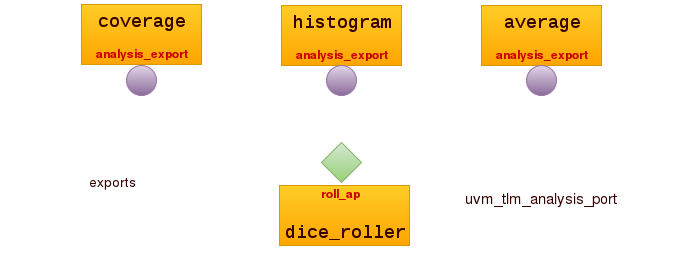

The diagram above was exported from draw.io. Its source (the exported page's mxGraphModel, read from the mxfile embedded in the PNG):
<mxGraphModel dx="1434" dy="733" grid="1" gridSize="10" guides="1" tooltips="1" connect="1" arrows="1" fold="1" page="1" pageScale="1" pageWidth="826" pageHeight="1169" background="#ffffff" math="0" shadow="0">
  <root>
    <mxCell id="0" />
    <mxCell id="1" parent="0" />
    <mxCell id="2" value="" style="group" vertex="1" connectable="0" parent="1">
      <mxGeometry y="117" width="280" height="77" as="geometry" />
    </mxCell>
    <mxCell id="3" value="" style="whiteSpace=wrap;html=1;fontSize=25;fontColor=#CCCCCC;plain-orange" vertex="1" parent="2">
      <mxGeometry x="80" y="3" width="120" height="60" as="geometry" />
    </mxCell>
    <mxCell id="4" value="&lt;b&gt;&lt;font style=&quot;font-size: 18px&quot; face=&quot;Courier New&quot; color=&quot;#330000&quot;&gt;coverage&lt;/font&gt;&lt;/b&gt;" style="text;html=1;strokeColor=none;fillColor=none;align=center;verticalAlign=middle;whiteSpace=wrap;overflow=hidden;fontSize=25;fontColor=#CCCCCC;" vertex="1" parent="2">
      <mxGeometry x="60" width="160" height="33" as="geometry" />
    </mxCell>
    <mxCell id="5" value="&lt;font color=&quot;#CC0000&quot;&gt;&lt;b&gt;&lt;font style=&quot;font-size: 12px&quot;&gt;analysis_export&lt;/font&gt;&lt;/b&gt;&lt;/font&gt;" style="text;html=1;strokeColor=none;fillColor=none;align=center;verticalAlign=middle;whiteSpace=wrap;overflow=hidden;fontSize=25;fontColor=#CCCCCC;" vertex="1" parent="2">
      <mxGeometry y="17" width="280" height="60" as="geometry" />
    </mxCell>
    <mxCell id="6" value="" style="whiteSpace=wrap;html=1;fontSize=25;fontColor=#CCCCCC;plain-orange" vertex="1" parent="1">
      <mxGeometry x="80" y="120" width="120" height="60" as="geometry" />
    </mxCell>
    <mxCell id="7" value="&lt;b&gt;&lt;font style=&quot;font-size: 18px&quot; face=&quot;Courier New&quot; color=&quot;#330000&quot;&gt;coverage&lt;/font&gt;&lt;/b&gt;" style="text;html=1;strokeColor=none;fillColor=none;align=center;verticalAlign=middle;whiteSpace=wrap;overflow=hidden;fontSize=25;fontColor=#CCCCCC;" vertex="1" parent="1">
      <mxGeometry x="60" y="117" width="160" height="33" as="geometry" />
    </mxCell>
    <mxCell id="8" value="&lt;font color=&quot;#CC0000&quot;&gt;&lt;b&gt;&lt;font style=&quot;font-size: 12px&quot;&gt;analysis_export&lt;/font&gt;&lt;/b&gt;&lt;/font&gt;" style="text;html=1;strokeColor=none;fillColor=none;align=center;verticalAlign=middle;whiteSpace=wrap;overflow=hidden;fontSize=25;fontColor=#CCCCCC;" vertex="1" parent="1">
      <mxGeometry y="134" width="280" height="60" as="geometry" />
    </mxCell>
    <mxCell id="9" value="" style="group" vertex="1" connectable="0" parent="1">
      <mxGeometry x="200" y="118" width="280" height="77" as="geometry" />
    </mxCell>
    <mxCell id="10" value="" style="whiteSpace=wrap;html=1;fontSize=25;fontColor=#CCCCCC;plain-orange" vertex="1" parent="9">
      <mxGeometry x="80" y="3" width="120" height="60" as="geometry" />
    </mxCell>
    <mxCell id="11" value="&lt;b&gt;&lt;font style=&quot;font-size: 18px&quot; face=&quot;Courier New&quot; color=&quot;#330000&quot;&gt;histogram&lt;/font&gt;&lt;/b&gt;" style="text;html=1;strokeColor=none;fillColor=none;align=center;verticalAlign=middle;whiteSpace=wrap;overflow=hidden;fontSize=25;fontColor=#CCCCCC;" vertex="1" parent="9">
      <mxGeometry x="60" width="160" height="33" as="geometry" />
    </mxCell>
    <mxCell id="12" value="&lt;font color=&quot;#CC0000&quot;&gt;&lt;b&gt;&lt;font style=&quot;font-size: 12px&quot;&gt;analysis_export&lt;/font&gt;&lt;/b&gt;&lt;/font&gt;" style="text;html=1;strokeColor=none;fillColor=none;align=center;verticalAlign=middle;whiteSpace=wrap;overflow=hidden;fontSize=25;fontColor=#CCCCCC;" vertex="1" parent="9">
      <mxGeometry y="17" width="280" height="60" as="geometry" />
    </mxCell>
    <mxCell id="13" value="" style="whiteSpace=wrap;html=1;fontSize=25;fontColor=#CCCCCC;plain-orange" vertex="1" parent="1">
      <mxGeometry x="280" y="121" width="120" height="60" as="geometry" />
    </mxCell>
    <mxCell id="14" value="&lt;b&gt;&lt;font style=&quot;font-size: 18px&quot; face=&quot;Courier New&quot; color=&quot;#330000&quot;&gt;histogram&lt;/font&gt;&lt;/b&gt;" style="text;html=1;strokeColor=none;fillColor=none;align=center;verticalAlign=middle;whiteSpace=wrap;overflow=hidden;fontSize=25;fontColor=#CCCCCC;" vertex="1" parent="1">
      <mxGeometry x="260" y="118" width="160" height="33" as="geometry" />
    </mxCell>
    <mxCell id="15" value="&lt;font color=&quot;#CC0000&quot;&gt;&lt;b&gt;&lt;font style=&quot;font-size: 12px&quot;&gt;analysis_export&lt;/font&gt;&lt;/b&gt;&lt;/font&gt;" style="text;html=1;strokeColor=none;fillColor=none;align=center;verticalAlign=middle;whiteSpace=wrap;overflow=hidden;fontSize=25;fontColor=#CCCCCC;" vertex="1" parent="1">
      <mxGeometry x="200" y="135" width="280" height="60" as="geometry" />
    </mxCell>
    <mxCell id="16" value="" style="group" vertex="1" connectable="0" parent="1">
      <mxGeometry x="400" y="118" width="280" height="77" as="geometry" />
    </mxCell>
    <mxCell id="17" value="" style="whiteSpace=wrap;html=1;fontSize=25;fontColor=#CCCCCC;plain-orange" vertex="1" parent="16">
      <mxGeometry x="80" y="3" width="120" height="60" as="geometry" />
    </mxCell>
    <mxCell id="18" value="&lt;b&gt;&lt;font style=&quot;font-size: 18px&quot; face=&quot;Courier New&quot; color=&quot;#330000&quot;&gt;average&lt;/font&gt;&lt;/b&gt;" style="text;html=1;strokeColor=none;fillColor=none;align=center;verticalAlign=middle;whiteSpace=wrap;overflow=hidden;fontSize=25;fontColor=#CCCCCC;" vertex="1" parent="16">
      <mxGeometry x="60" width="160" height="33" as="geometry" />
    </mxCell>
    <mxCell id="19" value="&lt;font color=&quot;#CC0000&quot;&gt;&lt;b&gt;&lt;font style=&quot;font-size: 12px&quot;&gt;analysis_export&lt;/font&gt;&lt;/b&gt;&lt;/font&gt;" style="text;html=1;strokeColor=none;fillColor=none;align=center;verticalAlign=middle;whiteSpace=wrap;overflow=hidden;fontSize=25;fontColor=#CCCCCC;" vertex="1" parent="16">
      <mxGeometry y="17" width="280" height="60" as="geometry" />
    </mxCell>
    <mxCell id="20" value="" style="whiteSpace=wrap;html=1;fontSize=25;fontColor=#CCCCCC;plain-orange" vertex="1" parent="1">
      <mxGeometry x="480" y="121" width="120" height="60" as="geometry" />
    </mxCell>
    <mxCell id="21" value="&lt;b&gt;&lt;font style=&quot;font-size: 18px&quot; face=&quot;Courier New&quot; color=&quot;#330000&quot;&gt;average&lt;/font&gt;&lt;/b&gt;" style="text;html=1;strokeColor=none;fillColor=none;align=center;verticalAlign=middle;whiteSpace=wrap;overflow=hidden;fontSize=25;fontColor=#CCCCCC;" vertex="1" parent="1">
      <mxGeometry x="460" y="118" width="160" height="33" as="geometry" />
    </mxCell>
    <mxCell id="22" value="&lt;font color=&quot;#CC0000&quot;&gt;&lt;b&gt;&lt;font style=&quot;font-size: 12px&quot;&gt;analysis_export&lt;/font&gt;&lt;/b&gt;&lt;/font&gt;" style="text;html=1;strokeColor=none;fillColor=none;align=center;verticalAlign=middle;whiteSpace=wrap;overflow=hidden;fontSize=25;fontColor=#CCCCCC;" vertex="1" parent="1">
      <mxGeometry x="400" y="135" width="280" height="60" as="geometry" />
    </mxCell>
    <mxCell id="23" style="edgeStyle=orthogonalEdgeStyle;rounded=0;html=1;exitX=0.5;exitY=1;entryX=0.5;entryY=0;jettySize=auto;orthogonalLoop=1;strokeColor=#FFFFFF;fontSize=25;fontColor=#CCCCCC;endArrow=none;endFill=0;strokeWidth=3;" edge="1" source="24" target="37" parent="1">
      <mxGeometry x="140" y="211" as="geometry" />
    </mxCell>
    <mxCell id="24" value="" style="ellipse;whiteSpace=wrap;html=1;fontSize=25;fontColor=#CCCCCC;plain-purple" vertex="1" parent="1">
      <mxGeometry x="125" y="181" width="30" height="30" as="geometry" />
    </mxCell>
    <mxCell id="25" style="edgeStyle=orthogonalEdgeStyle;rounded=0;html=1;exitX=0.5;exitY=1;endArrow=none;endFill=0;jettySize=auto;orthogonalLoop=1;strokeColor=#FFFFFF;fontSize=25;fontColor=#CCCCCC;strokeWidth=3;" edge="1" source="26" parent="1">
      <mxGeometry x="340" y="211" as="geometry">
        <mxPoint x="340" y="250" as="targetPoint" />
      </mxGeometry>
    </mxCell>
    <mxCell id="26" value="" style="ellipse;whiteSpace=wrap;html=1;fontSize=25;fontColor=#CCCCCC;plain-purple" vertex="1" parent="1">
      <mxGeometry x="325" y="181" width="30" height="30" as="geometry" />
    </mxCell>
    <mxCell id="27" style="edgeStyle=orthogonalEdgeStyle;rounded=0;html=1;exitX=0.5;exitY=1;endArrow=none;endFill=0;jettySize=auto;orthogonalLoop=1;strokeColor=#FFFFFF;fontSize=25;fontColor=#CCCCCC;strokeWidth=3;" edge="1" source="28" parent="1">
      <mxGeometry x="340" y="211" as="geometry">
        <mxPoint x="340" y="260" as="targetPoint" />
        <Array as="points">
          <mxPoint x="540" y="236" />
          <mxPoint x="340" y="236" />
        </Array>
      </mxGeometry>
    </mxCell>
    <mxCell id="28" value="" style="ellipse;whiteSpace=wrap;html=1;fontSize=25;fontColor=#CCCCCC;plain-purple" vertex="1" parent="1">
      <mxGeometry x="525" y="181" width="30" height="30" as="geometry" />
    </mxCell>
    <mxCell id="29" value="" style="group" vertex="1" connectable="0" parent="1">
      <mxGeometry x="198" y="298" width="280" height="77" as="geometry" />
    </mxCell>
    <mxCell id="30" value="" style="whiteSpace=wrap;html=1;fontSize=25;fontColor=#CCCCCC;plain-orange" vertex="1" parent="29">
      <mxGeometry x="80" y="3" width="130" height="60" as="geometry" />
    </mxCell>
    <mxCell id="31" value="&lt;b&gt;&lt;font style=&quot;font-size: 18px&quot; face=&quot;Courier New&quot; color=&quot;#330000&quot;&gt;dice_roller&lt;/font&gt;&lt;/b&gt;" style="text;html=1;strokeColor=none;fillColor=none;align=center;verticalAlign=middle;whiteSpace=wrap;overflow=hidden;fontSize=25;fontColor=#CCCCCC;" vertex="1" parent="29">
      <mxGeometry x="65" y="30" width="160" height="33" as="geometry" />
    </mxCell>
    <mxCell id="32" value="&lt;font color=&quot;#CC0000&quot;&gt;&lt;b&gt;&lt;font style=&quot;font-size: 12px&quot;&gt;roll_ap&lt;/font&gt;&lt;/b&gt;&lt;/font&gt;" style="text;html=1;strokeColor=none;fillColor=none;align=center;verticalAlign=middle;whiteSpace=wrap;overflow=hidden;fontSize=25;fontColor=#CCCCCC;" vertex="1" parent="29">
      <mxGeometry x="116" y="-18" width="48" height="48" as="geometry" />
    </mxCell>
    <mxCell id="33" value="" style="rhombus;whiteSpace=wrap;html=1;fontSize=25;fontColor=#CCCCCC;plain-green" vertex="1" parent="29">
      <mxGeometry x="122" y="-40" width="40" height="40" as="geometry" />
    </mxCell>
    <mxCell id="34" value="" style="whiteSpace=wrap;html=1;fontSize=25;fontColor=#CCCCCC;plain-orange" vertex="1" parent="1">
      <mxGeometry x="278" y="301" width="130" height="60" as="geometry" />
    </mxCell>
    <mxCell id="35" value="&lt;b&gt;&lt;font style=&quot;font-size: 18px&quot; face=&quot;Courier New&quot; color=&quot;#330000&quot;&gt;dice_roller&lt;/font&gt;&lt;/b&gt;" style="text;html=1;strokeColor=none;fillColor=none;align=center;verticalAlign=middle;whiteSpace=wrap;overflow=hidden;fontSize=25;fontColor=#CCCCCC;" vertex="1" parent="1">
      <mxGeometry x="263" y="328" width="160" height="33" as="geometry" />
    </mxCell>
    <mxCell id="36" value="&lt;font color=&quot;#CC0000&quot;&gt;&lt;b&gt;&lt;font style=&quot;font-size: 12px&quot;&gt;roll_ap&lt;/font&gt;&lt;/b&gt;&lt;/font&gt;" style="text;html=1;strokeColor=none;fillColor=none;align=center;verticalAlign=middle;whiteSpace=wrap;overflow=hidden;fontSize=25;fontColor=#CCCCCC;" vertex="1" parent="1">
      <mxGeometry x="314" y="280" width="48" height="48" as="geometry" />
    </mxCell>
    <mxCell id="37" value="" style="rhombus;whiteSpace=wrap;html=1;fontSize=25;fontColor=#CCCCCC;plain-green" vertex="1" parent="1">
      <mxGeometry x="320" y="258" width="40" height="40" as="geometry" />
    </mxCell>
    <mxCell id="38" value="&lt;font style=&quot;font-size: 15px&quot; color=&quot;#330000&quot;&gt;uvm_tlm_analysis_port&lt;/font&gt;" style="rounded=1;whiteSpace=wrap;html=1;strokeColor=#FFFFFF;fontSize=25;fontColor=#CCCCCC;" vertex="1" parent="1">
      <mxGeometry x="464" y="301" width="150" height="19" as="geometry" />
    </mxCell>
    <mxCell id="39" value="&lt;font style=&quot;font-size: 14px&quot; color=&quot;#330000&quot;&gt;exports&lt;/font&gt;" style="rounded=1;whiteSpace=wrap;html=1;strokeColor=#FFFFFF;fontSize=25;fontColor=#CCCCCC;" vertex="1" parent="1">
      <mxGeometry x="80" y="283" width="60" height="21" as="geometry" />
    </mxCell>
    <mxCell id="40" value="" style="endArrow=classic;html=1;strokeColor=#FFFFFF;fontSize=25;fontColor=#CCCCCC;" edge="1" parent="1">
      <mxGeometry x="376" y="280" width="50" height="50" as="geometry">
        <mxPoint x="460" y="310" as="sourcePoint" />
        <mxPoint x="376" y="280" as="targetPoint" />
      </mxGeometry>
    </mxCell>
    <mxCell id="41" value="" style="endArrow=classic;html=1;strokeColor=#FFFFFF;fontSize=25;fontColor=#CCCCCC;" edge="1" parent="1">
      <mxGeometry x="110" y="208" width="50" height="50" as="geometry">
        <mxPoint x="110" y="280" as="sourcePoint" />
        <mxPoint x="125" y="208" as="targetPoint" />
      </mxGeometry>
    </mxCell>
  </root>
</mxGraphModel>